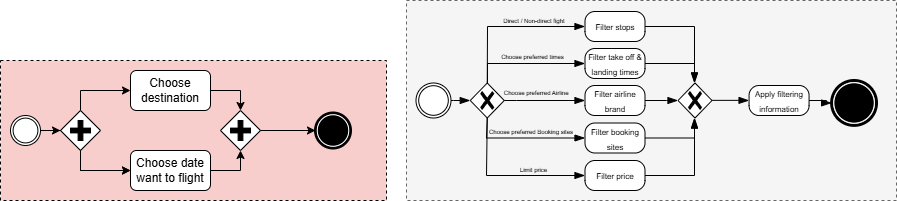

The diagram above was exported from draw.io. Its source (the exported page's mxGraphModel, read from the mxfile embedded in the PNG):
<mxGraphModel dx="1281" dy="657" grid="0" gridSize="10" guides="1" tooltips="1" connect="1" arrows="1" fold="1" page="1" pageScale="1" pageWidth="1100" pageHeight="850" background="none" math="0" shadow="0">
  <root>
    <mxCell id="0" />
    <mxCell id="1" parent="0" />
    <mxCell id="2" value="" style="points=[[0.25,0,0],[0.5,0,0],[0.75,0,0],[1,0.25,0],[1,0.5,0],[1,0.75,0],[0.75,1,0],[0.5,1,0],[0.25,1,0],[0,0.75,0],[0,0.5,0],[0,0.25,0]];shape=mxgraph.bpmn.task2;arcSize=10;taskMarker=abstract;outline=none;symbol=general;bpmnShapeType=subprocess;isLoopSub=0;verticalAlign=top;align=left;spacingLeft=5;html=1;whiteSpace=wrap;fillColor=#F8CECC;" vertex="1" parent="1">
      <mxGeometry x="1744" y="1810" width="386" height="140" as="geometry" />
    </mxCell>
    <mxCell id="3" value="" style="points=[[0.145,0.145,0],[0.5,0,0],[0.855,0.145,0],[1,0.5,0],[0.855,0.855,0],[0.5,1,0],[0.145,0.855,0],[0,0.5,0]];shape=mxgraph.bpmn.event;html=1;verticalLabelPosition=bottom;labelBackgroundColor=#ffffff;verticalAlign=top;align=center;perimeter=ellipsePerimeter;outlineConnect=0;aspect=fixed;outline=throwing;symbol=general;" vertex="1" parent="1">
      <mxGeometry x="1754" y="1865" width="30" height="30" as="geometry" />
    </mxCell>
    <mxCell id="4" value="" style="points=[[0.25,0.25,0],[0.5,0,0],[0.75,0.25,0],[1,0.5,0],[0.75,0.75,0],[0.5,1,0],[0.25,0.75,0],[0,0.5,0]];shape=mxgraph.bpmn.gateway2;html=1;verticalLabelPosition=bottom;labelBackgroundColor=#ffffff;verticalAlign=top;align=center;perimeter=rhombusPerimeter;outlineConnect=0;outline=none;symbol=none;gwType=parallel;" vertex="1" parent="1">
      <mxGeometry x="1804" y="1860" width="40" height="40" as="geometry" />
    </mxCell>
    <mxCell id="5" value="Choose destination" style="rounded=1;whiteSpace=wrap;html=1;" vertex="1" parent="1">
      <mxGeometry x="1874" y="1820" width="80" height="40" as="geometry" />
    </mxCell>
    <mxCell id="6" value="Choose date want to flight" style="rounded=1;whiteSpace=wrap;html=1;" vertex="1" parent="1">
      <mxGeometry x="1874" y="1900" width="80" height="40" as="geometry" />
    </mxCell>
    <mxCell id="7" value="" style="points=[[0.145,0.145,0],[0.5,0,0],[0.855,0.145,0],[1,0.5,0],[0.855,0.855,0],[0.5,1,0],[0.145,0.855,0],[0,0.5,0]];shape=mxgraph.bpmn.event;html=1;verticalLabelPosition=bottom;labelBackgroundColor=#ffffff;verticalAlign=top;align=center;perimeter=ellipsePerimeter;outlineConnect=0;aspect=fixed;outline=end;symbol=terminate;" vertex="1" parent="1">
      <mxGeometry x="2059" y="1862.5" width="35" height="35" as="geometry" />
    </mxCell>
    <mxCell id="8" value="" style="points=[[0.25,0.25,0],[0.5,0,0],[0.75,0.25,0],[1,0.5,0],[0.75,0.75,0],[0.5,1,0],[0.25,0.75,0],[0,0.5,0]];shape=mxgraph.bpmn.gateway2;html=1;verticalLabelPosition=bottom;labelBackgroundColor=#ffffff;verticalAlign=top;align=center;perimeter=rhombusPerimeter;outlineConnect=0;outline=none;symbol=none;gwType=parallel;" vertex="1" parent="1">
      <mxGeometry x="1964" y="1860" width="40" height="40" as="geometry" />
    </mxCell>
    <mxCell id="9" style="edgeStyle=orthogonalEdgeStyle;rounded=0;orthogonalLoop=1;jettySize=auto;html=1;exitX=1;exitY=0.5;exitDx=0;exitDy=0;exitPerimeter=0;" edge="1" source="3" target="4" parent="1">
      <mxGeometry relative="1" as="geometry" />
    </mxCell>
    <mxCell id="10" style="edgeStyle=orthogonalEdgeStyle;rounded=0;orthogonalLoop=1;jettySize=auto;html=1;exitX=0.5;exitY=1;exitDx=0;exitDy=0;exitPerimeter=0;entryX=0;entryY=0.5;entryDx=0;entryDy=0;" edge="1" source="4" target="6" parent="1">
      <mxGeometry relative="1" as="geometry" />
    </mxCell>
    <mxCell id="11" style="edgeStyle=orthogonalEdgeStyle;rounded=0;orthogonalLoop=1;jettySize=auto;html=1;exitX=0.5;exitY=1;exitDx=0;exitDy=0;exitPerimeter=0;" edge="1" source="4" target="6" parent="1">
      <mxGeometry relative="1" as="geometry" />
    </mxCell>
    <mxCell id="12" style="edgeStyle=orthogonalEdgeStyle;rounded=0;orthogonalLoop=1;jettySize=auto;html=1;exitX=0.5;exitY=0;exitDx=0;exitDy=0;exitPerimeter=0;entryX=0;entryY=0.5;entryDx=0;entryDy=0;" edge="1" source="4" target="5" parent="1">
      <mxGeometry relative="1" as="geometry" />
    </mxCell>
    <mxCell id="13" style="edgeStyle=orthogonalEdgeStyle;rounded=0;orthogonalLoop=1;jettySize=auto;html=1;exitX=1;exitY=0.5;exitDx=0;exitDy=0;entryX=0.5;entryY=0;entryDx=0;entryDy=0;entryPerimeter=0;" edge="1" source="5" target="8" parent="1">
      <mxGeometry relative="1" as="geometry" />
    </mxCell>
    <mxCell id="14" style="edgeStyle=orthogonalEdgeStyle;rounded=0;orthogonalLoop=1;jettySize=auto;html=1;exitX=1;exitY=0.5;exitDx=0;exitDy=0;entryX=0.5;entryY=1;entryDx=0;entryDy=0;entryPerimeter=0;" edge="1" source="6" target="8" parent="1">
      <mxGeometry relative="1" as="geometry" />
    </mxCell>
    <mxCell id="15" style="edgeStyle=orthogonalEdgeStyle;rounded=0;orthogonalLoop=1;jettySize=auto;html=1;exitX=1;exitY=0.5;exitDx=0;exitDy=0;exitPerimeter=0;entryX=0;entryY=0.5;entryDx=0;entryDy=0;entryPerimeter=0;" edge="1" source="8" target="7" parent="1">
      <mxGeometry relative="1" as="geometry" />
    </mxCell>
    <mxCell id="16" value="" style="points=[[0.25,0,0],[0.5,0,0],[0.75,0,0],[1,0.25,0],[1,0.5,0],[1,0.75,0],[0.75,1,0],[0.5,1,0],[0.25,1,0],[0,0.75,0],[0,0.5,0],[0,0.25,0]];shape=mxgraph.bpmn.task2;arcSize=10;taskMarker=abstract;outline=none;symbol=general;bpmnShapeType=subprocess;isLoopSub=0;verticalAlign=top;align=left;spacingLeft=5;html=1;whiteSpace=wrap;fillColor=#f5f5f5;fontColor=#333333;strokeColor=#666666;" vertex="1" parent="1">
      <mxGeometry x="2150" y="1750" width="490" height="200" as="geometry" />
    </mxCell>
    <mxCell id="17" value="" style="points=[[0.145,0.145,0],[0.5,0,0],[0.855,0.145,0],[1,0.5,0],[0.855,0.855,0],[0.5,1,0],[0.145,0.855,0],[0,0.5,0]];shape=mxgraph.bpmn.event;html=1;verticalLabelPosition=bottom;labelBackgroundColor=#ffffff;verticalAlign=top;align=center;perimeter=ellipsePerimeter;outlineConnect=0;aspect=fixed;outline=throwing;symbol=general;" vertex="1" parent="1">
      <mxGeometry x="2159.5" y="1832.5" width="35" height="35" as="geometry" />
    </mxCell>
    <mxCell id="18" value="" style="points=[[0.25,0.25,0],[0.5,0,0],[0.75,0.25,0],[1,0.5,0],[0.75,0.75,0],[0.5,1,0],[0.25,0.75,0],[0,0.5,0]];shape=mxgraph.bpmn.gateway2;html=1;verticalLabelPosition=bottom;labelBackgroundColor=#ffffff;verticalAlign=top;align=center;perimeter=rhombusPerimeter;outlineConnect=0;outline=none;symbol=none;gwType=exclusive;" vertex="1" parent="1">
      <mxGeometry x="2213.75" y="1832.5" width="34" height="35" as="geometry" />
    </mxCell>
    <mxCell id="19" value="" style="edgeStyle=elbowEdgeStyle;fontSize=12;html=1;endArrow=blockThin;endFill=1;rounded=0;startSize=8;endSize=8;curved=0;entryX=0;entryY=0.5;entryDx=0;entryDy=0;entryPerimeter=0;exitX=1;exitY=0.5;exitDx=0;exitDy=0;exitPerimeter=0;" edge="1" source="17" target="18" parent="1">
      <mxGeometry width="160" relative="1" as="geometry">
        <mxPoint x="2157" y="1910" as="sourcePoint" />
        <mxPoint x="2317" y="1910" as="targetPoint" />
        <Array as="points">
          <mxPoint x="2197" y="1850" />
        </Array>
      </mxGeometry>
    </mxCell>
    <mxCell id="20" value="&lt;font style=&quot;font-size: 8px;&quot;&gt;Filter stops&lt;/font&gt;" style="points=[[0.25,0,0],[0.5,0,0],[0.75,0,0],[1,0.25,0],[1,0.5,0],[1,0.75,0],[0.75,1,0],[0.5,1,0],[0.25,1,0],[0,0.75,0],[0,0.5,0],[0,0.25,0]];shape=mxgraph.bpmn.task2;whiteSpace=wrap;rectStyle=rounded;size=10;html=1;container=1;expand=0;collapsible=0;taskMarker=abstract;" vertex="1" parent="1">
      <mxGeometry x="2328.5" y="1761" width="60" height="30" as="geometry" />
    </mxCell>
    <mxCell id="21" value="" style="edgeStyle=elbowEdgeStyle;fontSize=12;html=1;endArrow=blockThin;endFill=1;rounded=0;startSize=8;endSize=8;curved=0;entryX=0;entryY=0.5;entryDx=0;entryDy=0;entryPerimeter=0;exitX=0.5;exitY=0;exitDx=0;exitDy=0;exitPerimeter=0;" edge="1" source="18" target="20" parent="1">
      <mxGeometry width="160" relative="1" as="geometry">
        <mxPoint x="2207" y="1830" as="sourcePoint" />
        <mxPoint x="2226" y="1830" as="targetPoint" />
        <Array as="points">
          <mxPoint x="2231" y="1790" />
        </Array>
      </mxGeometry>
    </mxCell>
    <mxCell id="22" value="&lt;font style=&quot;font-size: 8px;&quot;&gt;Filter take off &amp;amp; landing times&lt;/font&gt;" style="points=[[0.25,0,0],[0.5,0,0],[0.75,0,0],[1,0.25,0],[1,0.5,0],[1,0.75,0],[0.75,1,0],[0.5,1,0],[0.25,1,0],[0,0.75,0],[0,0.5,0],[0,0.25,0]];shape=mxgraph.bpmn.task2;whiteSpace=wrap;rectStyle=rounded;size=10;html=1;container=1;expand=0;collapsible=0;taskMarker=abstract;" vertex="1" parent="1">
      <mxGeometry x="2328.5" y="1798" width="60" height="30" as="geometry" />
    </mxCell>
    <mxCell id="23" value="&lt;font style=&quot;font-size: 8px;&quot;&gt;Filter airline brand&lt;/font&gt;" style="points=[[0.25,0,0],[0.5,0,0],[0.75,0,0],[1,0.25,0],[1,0.5,0],[1,0.75,0],[0.75,1,0],[0.5,1,0],[0.25,1,0],[0,0.75,0],[0,0.5,0],[0,0.25,0]];shape=mxgraph.bpmn.task2;whiteSpace=wrap;rectStyle=rounded;size=10;html=1;container=1;expand=0;collapsible=0;taskMarker=abstract;" vertex="1" parent="1">
      <mxGeometry x="2328.5" y="1835" width="60" height="30" as="geometry" />
    </mxCell>
    <mxCell id="24" value="&lt;font style=&quot;font-size: 8px;&quot;&gt;Filter booking sites&lt;/font&gt;" style="points=[[0.25,0,0],[0.5,0,0],[0.75,0,0],[1,0.25,0],[1,0.5,0],[1,0.75,0],[0.75,1,0],[0.5,1,0],[0.25,1,0],[0,0.75,0],[0,0.5,0],[0,0.25,0]];shape=mxgraph.bpmn.task2;whiteSpace=wrap;rectStyle=rounded;size=10;html=1;container=1;expand=0;collapsible=0;taskMarker=abstract;" vertex="1" parent="1">
      <mxGeometry x="2328.5" y="1872.5" width="60" height="30" as="geometry" />
    </mxCell>
    <mxCell id="25" value="&lt;font style=&quot;font-size: 8px;&quot;&gt;Filter price&lt;/font&gt;" style="points=[[0.25,0,0],[0.5,0,0],[0.75,0,0],[1,0.25,0],[1,0.5,0],[1,0.75,0],[0.75,1,0],[0.5,1,0],[0.25,1,0],[0,0.75,0],[0,0.5,0],[0,0.25,0]];shape=mxgraph.bpmn.task2;whiteSpace=wrap;rectStyle=rounded;size=10;html=1;container=1;expand=0;collapsible=0;taskMarker=abstract;" vertex="1" parent="1">
      <mxGeometry x="2328.5" y="1910" width="60" height="30" as="geometry" />
    </mxCell>
    <mxCell id="26" value="" style="edgeStyle=elbowEdgeStyle;fontSize=12;html=1;endArrow=blockThin;endFill=1;rounded=0;startSize=8;endSize=8;curved=0;entryX=0;entryY=0.5;entryDx=0;entryDy=0;entryPerimeter=0;" edge="1" source="18" target="22" parent="1">
      <mxGeometry width="160" relative="1" as="geometry">
        <mxPoint x="2230" y="1846" as="sourcePoint" />
        <mxPoint x="2262" y="1790" as="targetPoint" />
        <Array as="points">
          <mxPoint x="2231" y="1810" />
        </Array>
      </mxGeometry>
    </mxCell>
    <mxCell id="27" value="" style="edgeStyle=elbowEdgeStyle;fontSize=12;html=1;endArrow=blockThin;endFill=1;rounded=0;startSize=8;endSize=8;curved=0;entryX=0;entryY=0.5;entryDx=0;entryDy=0;entryPerimeter=0;exitX=1;exitY=0.5;exitDx=0;exitDy=0;exitPerimeter=0;" edge="1" source="18" target="23" parent="1">
      <mxGeometry width="160" relative="1" as="geometry">
        <mxPoint x="2240" y="1866" as="sourcePoint" />
        <mxPoint x="2272" y="1810" as="targetPoint" />
        <Array as="points">
          <mxPoint x="2260" y="1850" />
        </Array>
      </mxGeometry>
    </mxCell>
    <mxCell id="28" value="" style="edgeStyle=elbowEdgeStyle;fontSize=12;html=1;endArrow=blockThin;endFill=1;rounded=0;startSize=8;endSize=8;curved=0;entryX=0;entryY=0.5;entryDx=0;entryDy=0;entryPerimeter=0;exitX=0.5;exitY=1;exitDx=0;exitDy=0;exitPerimeter=0;" edge="1" source="18" target="25" parent="1">
      <mxGeometry width="160" relative="1" as="geometry">
        <mxPoint x="2240" y="1936" as="sourcePoint" />
        <mxPoint x="2272" y="1880" as="targetPoint" />
        <Array as="points">
          <mxPoint x="2230" y="1910" />
        </Array>
      </mxGeometry>
    </mxCell>
    <mxCell id="29" value="" style="edgeStyle=elbowEdgeStyle;fontSize=12;html=1;endArrow=blockThin;endFill=1;rounded=0;startSize=8;endSize=8;curved=0;entryX=0;entryY=0.5;entryDx=0;entryDy=0;entryPerimeter=0;exitX=0.5;exitY=1;exitDx=0;exitDy=0;exitPerimeter=0;" edge="1" source="18" target="24" parent="1">
      <mxGeometry width="160" relative="1" as="geometry">
        <mxPoint x="2231" y="1900" as="sourcePoint" />
        <mxPoint x="2263" y="1957" as="targetPoint" />
        <Array as="points">
          <mxPoint x="2230" y="1890" />
        </Array>
      </mxGeometry>
    </mxCell>
    <mxCell id="30" value="&lt;font style=&quot;font-size: 6px;&quot;&gt;Direct / Non-direct fight&lt;/font&gt;" style="text;html=1;strokeColor=none;fillColor=none;align=center;verticalAlign=middle;whiteSpace=wrap;rounded=0;" vertex="1" parent="1">
      <mxGeometry x="2238" y="1764" width="80" height="10" as="geometry" />
    </mxCell>
    <mxCell id="31" value="&lt;font style=&quot;font-size: 6px;&quot;&gt;Choose preferred times&lt;/font&gt;" style="text;html=1;strokeColor=none;fillColor=none;align=center;verticalAlign=middle;whiteSpace=wrap;rounded=0;" vertex="1" parent="1">
      <mxGeometry x="2243" y="1800" width="67" height="10" as="geometry" />
    </mxCell>
    <mxCell id="32" value="&lt;font style=&quot;font-size: 6px;&quot;&gt;Choose preferred Airline&amp;nbsp;&lt;/font&gt;" style="text;html=1;strokeColor=none;fillColor=none;align=center;verticalAlign=middle;whiteSpace=wrap;rounded=0;" vertex="1" parent="1">
      <mxGeometry x="2244.5" y="1836" width="71.5" height="10" as="geometry" />
    </mxCell>
    <mxCell id="33" value="&lt;span style=&quot;font-size: 6px;&quot;&gt;Choose preferred Booking sites&lt;/span&gt;" style="text;html=1;strokeColor=none;fillColor=none;align=center;verticalAlign=middle;whiteSpace=wrap;rounded=0;" vertex="1" parent="1">
      <mxGeometry x="2230" y="1875" width="90" height="10" as="geometry" />
    </mxCell>
    <mxCell id="34" value="&lt;span style=&quot;font-size: 6px;&quot;&gt;Limit price&lt;/span&gt;" style="text;html=1;strokeColor=none;fillColor=none;align=center;verticalAlign=middle;whiteSpace=wrap;rounded=0;" vertex="1" parent="1">
      <mxGeometry x="2255" y="1913" width="45" height="10" as="geometry" />
    </mxCell>
    <mxCell id="35" value="" style="points=[[0.25,0.25,0],[0.5,0,0],[0.75,0.25,0],[1,0.5,0],[0.75,0.75,0],[0.5,1,0],[0.25,0.75,0],[0,0.5,0]];shape=mxgraph.bpmn.gateway2;html=1;verticalLabelPosition=bottom;labelBackgroundColor=#ffffff;verticalAlign=top;align=center;perimeter=rhombusPerimeter;outlineConnect=0;outline=none;symbol=none;gwType=exclusive;" vertex="1" parent="1">
      <mxGeometry x="2421.5" y="1832.5" width="34" height="35" as="geometry" />
    </mxCell>
    <mxCell id="36" value="" style="edgeStyle=elbowEdgeStyle;fontSize=12;html=1;endArrow=blockThin;endFill=1;rounded=0;startSize=8;endSize=8;curved=0;exitX=1;exitY=0.5;exitDx=0;exitDy=0;exitPerimeter=0;entryX=0.5;entryY=0;entryDx=0;entryDy=0;entryPerimeter=0;" edge="1" source="20" target="35" parent="1">
      <mxGeometry width="160" relative="1" as="geometry">
        <mxPoint x="2460" y="1837" as="sourcePoint" />
        <mxPoint x="2558" y="1780" as="targetPoint" />
        <Array as="points">
          <mxPoint x="2438" y="1800" />
        </Array>
      </mxGeometry>
    </mxCell>
    <mxCell id="37" value="" style="edgeStyle=elbowEdgeStyle;fontSize=12;html=1;endArrow=blockThin;endFill=1;rounded=0;startSize=8;endSize=8;curved=0;entryX=0.5;entryY=0;entryDx=0;entryDy=0;entryPerimeter=0;exitX=1;exitY=0.5;exitDx=0;exitDy=0;exitPerimeter=0;" edge="1" source="22" target="35" parent="1">
      <mxGeometry width="160" relative="1" as="geometry">
        <mxPoint x="2390" y="1810" as="sourcePoint" />
        <mxPoint x="2418" y="1813" as="targetPoint" />
        <Array as="points">
          <mxPoint x="2438" y="1800" />
        </Array>
      </mxGeometry>
    </mxCell>
    <mxCell id="38" value="" style="edgeStyle=elbowEdgeStyle;fontSize=12;html=1;endArrow=blockThin;endFill=1;rounded=0;startSize=8;endSize=8;curved=0;entryX=0;entryY=0.5;entryDx=0;entryDy=0;entryPerimeter=0;exitX=1;exitY=0.5;exitDx=0;exitDy=0;exitPerimeter=0;" edge="1" source="23" target="35" parent="1">
      <mxGeometry width="160" relative="1" as="geometry">
        <mxPoint x="2450" y="1860" as="sourcePoint" />
        <mxPoint x="2531" y="1860" as="targetPoint" />
        <Array as="points">
          <mxPoint x="2410" y="1850" />
        </Array>
      </mxGeometry>
    </mxCell>
    <mxCell id="39" value="" style="edgeStyle=elbowEdgeStyle;fontSize=12;html=1;endArrow=blockThin;endFill=1;rounded=0;startSize=8;endSize=8;curved=0;entryX=0.5;entryY=1;entryDx=0;entryDy=0;entryPerimeter=0;exitX=1;exitY=0.5;exitDx=0;exitDy=0;exitPerimeter=0;" edge="1" source="24" target="35" parent="1">
      <mxGeometry width="160" relative="1" as="geometry">
        <mxPoint x="2440" y="1890" as="sourcePoint" />
        <mxPoint x="2472" y="1890" as="targetPoint" />
        <Array as="points">
          <mxPoint x="2438" y="1880" />
        </Array>
      </mxGeometry>
    </mxCell>
    <mxCell id="40" value="" style="edgeStyle=elbowEdgeStyle;fontSize=12;html=1;endArrow=blockThin;endFill=1;rounded=0;startSize=8;endSize=8;curved=0;entryX=0.5;entryY=1;entryDx=0;entryDy=0;entryPerimeter=0;exitX=1;exitY=0.5;exitDx=0;exitDy=0;exitPerimeter=0;" edge="1" source="25" target="35" parent="1">
      <mxGeometry width="160" relative="1" as="geometry">
        <mxPoint x="2396.5" y="1923" as="sourcePoint" />
        <mxPoint x="2445.5" y="1903" as="targetPoint" />
        <Array as="points">
          <mxPoint x="2438" y="1880" />
        </Array>
      </mxGeometry>
    </mxCell>
    <mxCell id="41" value="" style="edgeStyle=elbowEdgeStyle;fontSize=12;html=1;endArrow=blockThin;endFill=1;rounded=0;startSize=8;endSize=8;curved=0;entryX=0;entryY=0.5;entryDx=0;entryDy=0;entryPerimeter=0;" edge="1" source="35" target="42" parent="1">
      <mxGeometry width="160" relative="1" as="geometry">
        <mxPoint x="2460.57" y="1849.85" as="sourcePoint" />
        <mxPoint x="2490" y="1850" as="targetPoint" />
        <Array as="points">
          <mxPoint x="2481.57" y="1849.85" />
        </Array>
      </mxGeometry>
    </mxCell>
    <mxCell id="42" value="&lt;font style=&quot;font-size: 8px;&quot;&gt;Apply filtering information&lt;/font&gt;" style="points=[[0.25,0,0],[0.5,0,0],[0.75,0,0],[1,0.25,0],[1,0.5,0],[1,0.75,0],[0.75,1,0],[0.5,1,0],[0.25,1,0],[0,0.75,0],[0,0.5,0],[0,0.25,0]];shape=mxgraph.bpmn.task2;whiteSpace=wrap;rectStyle=rounded;size=10;html=1;container=1;expand=0;collapsible=0;taskMarker=abstract;" vertex="1" parent="1">
      <mxGeometry x="2492.57" y="1835" width="60" height="30" as="geometry" />
    </mxCell>
    <mxCell id="43" value="" style="points=[[0.145,0.145,0],[0.5,0,0],[0.855,0.145,0],[1,0.5,0],[0.855,0.855,0],[0.5,1,0],[0.145,0.855,0],[0,0.5,0]];shape=mxgraph.bpmn.event;html=1;verticalLabelPosition=bottom;labelBackgroundColor=#ffffff;verticalAlign=top;align=center;perimeter=ellipsePerimeter;outlineConnect=0;aspect=fixed;outline=end;symbol=terminate;" vertex="1" parent="1">
      <mxGeometry x="2575.12" y="1830" width="44.88" height="44.88" as="geometry" />
    </mxCell>
    <mxCell id="44" value="" style="edgeStyle=elbowEdgeStyle;fontSize=12;html=1;endArrow=blockThin;endFill=1;rounded=0;startSize=8;endSize=8;curved=0;entryX=0;entryY=0.5;entryDx=0;entryDy=0;entryPerimeter=0;exitX=1;exitY=0.5;exitDx=0;exitDy=0;exitPerimeter=0;" edge="1" source="42" target="43" parent="1">
      <mxGeometry width="160" relative="1" as="geometry">
        <mxPoint x="2530" y="1900.15" as="sourcePoint" />
        <mxPoint x="2568" y="1900.15" as="targetPoint" />
        <Array as="points">
          <mxPoint x="2570" y="1850" />
        </Array>
      </mxGeometry>
    </mxCell>
  </root>
</mxGraphModel>